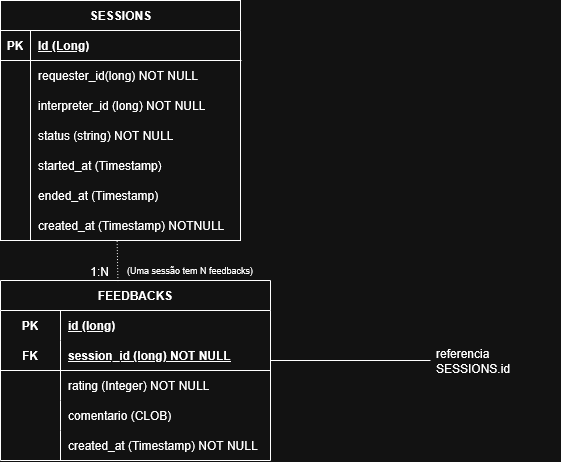

The diagram above was exported from draw.io. Its source (the exported page's mxGraphModel, read from the mxfile embedded in the PNG):
<mxGraphModel dx="983" dy="537" grid="1" gridSize="10" guides="1" tooltips="1" connect="1" arrows="1" fold="1" page="1" pageScale="1" pageWidth="827" pageHeight="1169" math="0" shadow="0">
  <root>
    <mxCell id="0" />
    <mxCell id="1" parent="0" />
    <mxCell id="s0CfN98tLR5Y6ZJzl7DV-1" value="SESSIONS" style="shape=table;startSize=30;container=1;collapsible=1;childLayout=tableLayout;fixedRows=1;rowLines=0;fontStyle=1;align=center;resizeLast=1;html=1;" vertex="1" parent="1">
      <mxGeometry x="50" y="90" width="240" height="240" as="geometry" />
    </mxCell>
    <mxCell id="s0CfN98tLR5Y6ZJzl7DV-2" value="" style="shape=tableRow;horizontal=0;startSize=0;swimlaneHead=0;swimlaneBody=0;fillColor=none;collapsible=0;dropTarget=0;points=[[0,0.5],[1,0.5]];portConstraint=eastwest;top=0;left=0;right=0;bottom=1;" vertex="1" parent="s0CfN98tLR5Y6ZJzl7DV-1">
      <mxGeometry y="30" width="240" height="30" as="geometry" />
    </mxCell>
    <mxCell id="s0CfN98tLR5Y6ZJzl7DV-3" value="PK" style="shape=partialRectangle;connectable=0;fillColor=none;top=0;left=0;bottom=0;right=0;fontStyle=1;overflow=hidden;whiteSpace=wrap;html=1;" vertex="1" parent="s0CfN98tLR5Y6ZJzl7DV-2">
      <mxGeometry width="30" height="30" as="geometry">
        <mxRectangle width="30" height="30" as="alternateBounds" />
      </mxGeometry>
    </mxCell>
    <mxCell id="s0CfN98tLR5Y6ZJzl7DV-4" value="Id (Long)" style="shape=partialRectangle;connectable=0;fillColor=none;top=0;left=0;bottom=0;right=0;align=left;spacingLeft=6;fontStyle=5;overflow=hidden;whiteSpace=wrap;html=1;" vertex="1" parent="s0CfN98tLR5Y6ZJzl7DV-2">
      <mxGeometry x="30" width="210" height="30" as="geometry">
        <mxRectangle width="210" height="30" as="alternateBounds" />
      </mxGeometry>
    </mxCell>
    <mxCell id="s0CfN98tLR5Y6ZJzl7DV-5" value="" style="shape=tableRow;horizontal=0;startSize=0;swimlaneHead=0;swimlaneBody=0;fillColor=none;collapsible=0;dropTarget=0;points=[[0,0.5],[1,0.5]];portConstraint=eastwest;top=0;left=0;right=0;bottom=0;" vertex="1" parent="s0CfN98tLR5Y6ZJzl7DV-1">
      <mxGeometry y="60" width="240" height="30" as="geometry" />
    </mxCell>
    <mxCell id="s0CfN98tLR5Y6ZJzl7DV-6" value="" style="shape=partialRectangle;connectable=0;fillColor=none;top=0;left=0;bottom=0;right=0;editable=1;overflow=hidden;whiteSpace=wrap;html=1;" vertex="1" parent="s0CfN98tLR5Y6ZJzl7DV-5">
      <mxGeometry width="30" height="30" as="geometry">
        <mxRectangle width="30" height="30" as="alternateBounds" />
      </mxGeometry>
    </mxCell>
    <mxCell id="s0CfN98tLR5Y6ZJzl7DV-7" value="requester_id(long) NOT NULL" style="shape=partialRectangle;connectable=0;fillColor=none;top=0;left=0;bottom=0;right=0;align=left;spacingLeft=6;overflow=hidden;whiteSpace=wrap;html=1;" vertex="1" parent="s0CfN98tLR5Y6ZJzl7DV-5">
      <mxGeometry x="30" width="210" height="30" as="geometry">
        <mxRectangle width="210" height="30" as="alternateBounds" />
      </mxGeometry>
    </mxCell>
    <mxCell id="s0CfN98tLR5Y6ZJzl7DV-8" value="" style="shape=tableRow;horizontal=0;startSize=0;swimlaneHead=0;swimlaneBody=0;fillColor=none;collapsible=0;dropTarget=0;points=[[0,0.5],[1,0.5]];portConstraint=eastwest;top=0;left=0;right=0;bottom=0;" vertex="1" parent="s0CfN98tLR5Y6ZJzl7DV-1">
      <mxGeometry y="90" width="240" height="30" as="geometry" />
    </mxCell>
    <mxCell id="s0CfN98tLR5Y6ZJzl7DV-9" value="" style="shape=partialRectangle;connectable=0;fillColor=none;top=0;left=0;bottom=0;right=0;editable=1;overflow=hidden;whiteSpace=wrap;html=1;" vertex="1" parent="s0CfN98tLR5Y6ZJzl7DV-8">
      <mxGeometry width="30" height="30" as="geometry">
        <mxRectangle width="30" height="30" as="alternateBounds" />
      </mxGeometry>
    </mxCell>
    <mxCell id="s0CfN98tLR5Y6ZJzl7DV-10" value="interpreter_id (long) NOT NULL" style="shape=partialRectangle;connectable=0;fillColor=none;top=0;left=0;bottom=0;right=0;align=left;spacingLeft=6;overflow=hidden;whiteSpace=wrap;html=1;" vertex="1" parent="s0CfN98tLR5Y6ZJzl7DV-8">
      <mxGeometry x="30" width="210" height="30" as="geometry">
        <mxRectangle width="210" height="30" as="alternateBounds" />
      </mxGeometry>
    </mxCell>
    <mxCell id="s0CfN98tLR5Y6ZJzl7DV-11" value="" style="shape=tableRow;horizontal=0;startSize=0;swimlaneHead=0;swimlaneBody=0;fillColor=none;collapsible=0;dropTarget=0;points=[[0,0.5],[1,0.5]];portConstraint=eastwest;top=0;left=0;right=0;bottom=0;" vertex="1" parent="s0CfN98tLR5Y6ZJzl7DV-1">
      <mxGeometry y="120" width="240" height="30" as="geometry" />
    </mxCell>
    <mxCell id="s0CfN98tLR5Y6ZJzl7DV-12" value="" style="shape=partialRectangle;connectable=0;fillColor=none;top=0;left=0;bottom=0;right=0;editable=1;overflow=hidden;whiteSpace=wrap;html=1;" vertex="1" parent="s0CfN98tLR5Y6ZJzl7DV-11">
      <mxGeometry width="30" height="30" as="geometry">
        <mxRectangle width="30" height="30" as="alternateBounds" />
      </mxGeometry>
    </mxCell>
    <mxCell id="s0CfN98tLR5Y6ZJzl7DV-13" value="status (string) NOT NULL" style="shape=partialRectangle;connectable=0;fillColor=none;top=0;left=0;bottom=0;right=0;align=left;spacingLeft=6;overflow=hidden;whiteSpace=wrap;html=1;" vertex="1" parent="s0CfN98tLR5Y6ZJzl7DV-11">
      <mxGeometry x="30" width="210" height="30" as="geometry">
        <mxRectangle width="210" height="30" as="alternateBounds" />
      </mxGeometry>
    </mxCell>
    <mxCell id="s0CfN98tLR5Y6ZJzl7DV-18" value="" style="shape=tableRow;horizontal=0;startSize=0;swimlaneHead=0;swimlaneBody=0;fillColor=none;collapsible=0;dropTarget=0;points=[[0,0.5],[1,0.5]];portConstraint=eastwest;top=0;left=0;right=0;bottom=0;" vertex="1" parent="s0CfN98tLR5Y6ZJzl7DV-1">
      <mxGeometry y="150" width="240" height="30" as="geometry" />
    </mxCell>
    <mxCell id="s0CfN98tLR5Y6ZJzl7DV-19" value="" style="shape=partialRectangle;connectable=0;fillColor=none;top=0;left=0;bottom=0;right=0;editable=1;overflow=hidden;" vertex="1" parent="s0CfN98tLR5Y6ZJzl7DV-18">
      <mxGeometry width="30" height="30" as="geometry">
        <mxRectangle width="30" height="30" as="alternateBounds" />
      </mxGeometry>
    </mxCell>
    <mxCell id="s0CfN98tLR5Y6ZJzl7DV-20" value="started_at (Timestamp)" style="shape=partialRectangle;connectable=0;fillColor=none;top=0;left=0;bottom=0;right=0;align=left;spacingLeft=6;overflow=hidden;" vertex="1" parent="s0CfN98tLR5Y6ZJzl7DV-18">
      <mxGeometry x="30" width="210" height="30" as="geometry">
        <mxRectangle width="210" height="30" as="alternateBounds" />
      </mxGeometry>
    </mxCell>
    <mxCell id="s0CfN98tLR5Y6ZJzl7DV-22" value="" style="shape=tableRow;horizontal=0;startSize=0;swimlaneHead=0;swimlaneBody=0;fillColor=none;collapsible=0;dropTarget=0;points=[[0,0.5],[1,0.5]];portConstraint=eastwest;top=0;left=0;right=0;bottom=0;" vertex="1" parent="s0CfN98tLR5Y6ZJzl7DV-1">
      <mxGeometry y="180" width="240" height="30" as="geometry" />
    </mxCell>
    <mxCell id="s0CfN98tLR5Y6ZJzl7DV-23" value="" style="shape=partialRectangle;connectable=0;fillColor=none;top=0;left=0;bottom=0;right=0;editable=1;overflow=hidden;" vertex="1" parent="s0CfN98tLR5Y6ZJzl7DV-22">
      <mxGeometry width="30" height="30" as="geometry">
        <mxRectangle width="30" height="30" as="alternateBounds" />
      </mxGeometry>
    </mxCell>
    <mxCell id="s0CfN98tLR5Y6ZJzl7DV-24" value="ended_at (Timestamp)" style="shape=partialRectangle;connectable=0;fillColor=none;top=0;left=0;bottom=0;right=0;align=left;spacingLeft=6;overflow=hidden;" vertex="1" parent="s0CfN98tLR5Y6ZJzl7DV-22">
      <mxGeometry x="30" width="210" height="30" as="geometry">
        <mxRectangle width="210" height="30" as="alternateBounds" />
      </mxGeometry>
    </mxCell>
    <mxCell id="s0CfN98tLR5Y6ZJzl7DV-26" value="" style="shape=tableRow;horizontal=0;startSize=0;swimlaneHead=0;swimlaneBody=0;fillColor=none;collapsible=0;dropTarget=0;points=[[0,0.5],[1,0.5]];portConstraint=eastwest;top=0;left=0;right=0;bottom=0;" vertex="1" parent="s0CfN98tLR5Y6ZJzl7DV-1">
      <mxGeometry y="210" width="240" height="30" as="geometry" />
    </mxCell>
    <mxCell id="s0CfN98tLR5Y6ZJzl7DV-27" value="" style="shape=partialRectangle;connectable=0;fillColor=none;top=0;left=0;bottom=0;right=0;editable=1;overflow=hidden;" vertex="1" parent="s0CfN98tLR5Y6ZJzl7DV-26">
      <mxGeometry width="30" height="30" as="geometry">
        <mxRectangle width="30" height="30" as="alternateBounds" />
      </mxGeometry>
    </mxCell>
    <mxCell id="s0CfN98tLR5Y6ZJzl7DV-28" value="created_at (Timestamp) NOTNULL" style="shape=partialRectangle;connectable=0;fillColor=none;top=0;left=0;bottom=0;right=0;align=left;spacingLeft=6;overflow=hidden;" vertex="1" parent="s0CfN98tLR5Y6ZJzl7DV-26">
      <mxGeometry x="30" width="210" height="30" as="geometry">
        <mxRectangle width="210" height="30" as="alternateBounds" />
      </mxGeometry>
    </mxCell>
    <mxCell id="s0CfN98tLR5Y6ZJzl7DV-29" value="FEEDBACKS" style="shape=table;startSize=30;container=1;collapsible=1;childLayout=tableLayout;fixedRows=1;rowLines=0;fontStyle=1;align=center;resizeLast=1;html=1;whiteSpace=wrap;" vertex="1" parent="1">
      <mxGeometry x="50" y="370" width="270" height="180" as="geometry" />
    </mxCell>
    <mxCell id="s0CfN98tLR5Y6ZJzl7DV-30" value="" style="shape=tableRow;horizontal=0;startSize=0;swimlaneHead=0;swimlaneBody=0;fillColor=none;collapsible=0;dropTarget=0;points=[[0,0.5],[1,0.5]];portConstraint=eastwest;top=0;left=0;right=0;bottom=0;html=1;" vertex="1" parent="s0CfN98tLR5Y6ZJzl7DV-29">
      <mxGeometry y="30" width="270" height="30" as="geometry" />
    </mxCell>
    <mxCell id="s0CfN98tLR5Y6ZJzl7DV-31" value="PK" style="shape=partialRectangle;connectable=0;fillColor=none;top=0;left=0;bottom=0;right=0;fontStyle=1;overflow=hidden;html=1;whiteSpace=wrap;" vertex="1" parent="s0CfN98tLR5Y6ZJzl7DV-30">
      <mxGeometry width="60" height="30" as="geometry">
        <mxRectangle width="60" height="30" as="alternateBounds" />
      </mxGeometry>
    </mxCell>
    <mxCell id="s0CfN98tLR5Y6ZJzl7DV-32" value="id (long)" style="shape=partialRectangle;connectable=0;fillColor=none;top=0;left=0;bottom=0;right=0;align=left;spacingLeft=6;fontStyle=5;overflow=hidden;html=1;whiteSpace=wrap;" vertex="1" parent="s0CfN98tLR5Y6ZJzl7DV-30">
      <mxGeometry x="60" width="210" height="30" as="geometry">
        <mxRectangle width="210" height="30" as="alternateBounds" />
      </mxGeometry>
    </mxCell>
    <mxCell id="s0CfN98tLR5Y6ZJzl7DV-33" value="" style="shape=tableRow;horizontal=0;startSize=0;swimlaneHead=0;swimlaneBody=0;fillColor=none;collapsible=0;dropTarget=0;points=[[0,0.5],[1,0.5]];portConstraint=eastwest;top=0;left=0;right=0;bottom=1;html=1;" vertex="1" parent="s0CfN98tLR5Y6ZJzl7DV-29">
      <mxGeometry y="60" width="270" height="30" as="geometry" />
    </mxCell>
    <mxCell id="s0CfN98tLR5Y6ZJzl7DV-34" value="FK" style="shape=partialRectangle;connectable=0;fillColor=none;top=0;left=0;bottom=0;right=0;fontStyle=1;overflow=hidden;html=1;whiteSpace=wrap;" vertex="1" parent="s0CfN98tLR5Y6ZJzl7DV-33">
      <mxGeometry width="60" height="30" as="geometry">
        <mxRectangle width="60" height="30" as="alternateBounds" />
      </mxGeometry>
    </mxCell>
    <mxCell id="s0CfN98tLR5Y6ZJzl7DV-35" value="session_id (long) NOT NULL" style="shape=partialRectangle;connectable=0;fillColor=none;top=0;left=0;bottom=0;right=0;align=left;spacingLeft=6;fontStyle=5;overflow=hidden;html=1;whiteSpace=wrap;" vertex="1" parent="s0CfN98tLR5Y6ZJzl7DV-33">
      <mxGeometry x="60" width="210" height="30" as="geometry">
        <mxRectangle width="210" height="30" as="alternateBounds" />
      </mxGeometry>
    </mxCell>
    <mxCell id="s0CfN98tLR5Y6ZJzl7DV-36" value="" style="shape=tableRow;horizontal=0;startSize=0;swimlaneHead=0;swimlaneBody=0;fillColor=none;collapsible=0;dropTarget=0;points=[[0,0.5],[1,0.5]];portConstraint=eastwest;top=0;left=0;right=0;bottom=0;html=1;" vertex="1" parent="s0CfN98tLR5Y6ZJzl7DV-29">
      <mxGeometry y="90" width="270" height="30" as="geometry" />
    </mxCell>
    <mxCell id="s0CfN98tLR5Y6ZJzl7DV-37" value="" style="shape=partialRectangle;connectable=0;fillColor=none;top=0;left=0;bottom=0;right=0;editable=1;overflow=hidden;html=1;whiteSpace=wrap;" vertex="1" parent="s0CfN98tLR5Y6ZJzl7DV-36">
      <mxGeometry width="60" height="30" as="geometry">
        <mxRectangle width="60" height="30" as="alternateBounds" />
      </mxGeometry>
    </mxCell>
    <mxCell id="s0CfN98tLR5Y6ZJzl7DV-38" value="rating (Integer) NOT NULL" style="shape=partialRectangle;connectable=0;fillColor=none;top=0;left=0;bottom=0;right=0;align=left;spacingLeft=6;overflow=hidden;html=1;whiteSpace=wrap;" vertex="1" parent="s0CfN98tLR5Y6ZJzl7DV-36">
      <mxGeometry x="60" width="210" height="30" as="geometry">
        <mxRectangle width="210" height="30" as="alternateBounds" />
      </mxGeometry>
    </mxCell>
    <mxCell id="s0CfN98tLR5Y6ZJzl7DV-39" value="" style="shape=tableRow;horizontal=0;startSize=0;swimlaneHead=0;swimlaneBody=0;fillColor=none;collapsible=0;dropTarget=0;points=[[0,0.5],[1,0.5]];portConstraint=eastwest;top=0;left=0;right=0;bottom=0;html=1;" vertex="1" parent="s0CfN98tLR5Y6ZJzl7DV-29">
      <mxGeometry y="120" width="270" height="30" as="geometry" />
    </mxCell>
    <mxCell id="s0CfN98tLR5Y6ZJzl7DV-40" value="" style="shape=partialRectangle;connectable=0;fillColor=none;top=0;left=0;bottom=0;right=0;editable=1;overflow=hidden;html=1;whiteSpace=wrap;" vertex="1" parent="s0CfN98tLR5Y6ZJzl7DV-39">
      <mxGeometry width="60" height="30" as="geometry">
        <mxRectangle width="60" height="30" as="alternateBounds" />
      </mxGeometry>
    </mxCell>
    <mxCell id="s0CfN98tLR5Y6ZJzl7DV-41" value="comentario (CLOB)" style="shape=partialRectangle;connectable=0;fillColor=none;top=0;left=0;bottom=0;right=0;align=left;spacingLeft=6;overflow=hidden;html=1;whiteSpace=wrap;" vertex="1" parent="s0CfN98tLR5Y6ZJzl7DV-39">
      <mxGeometry x="60" width="210" height="30" as="geometry">
        <mxRectangle width="210" height="30" as="alternateBounds" />
      </mxGeometry>
    </mxCell>
    <mxCell id="s0CfN98tLR5Y6ZJzl7DV-43" value="" style="shape=tableRow;horizontal=0;startSize=0;swimlaneHead=0;swimlaneBody=0;fillColor=none;collapsible=0;dropTarget=0;points=[[0,0.5],[1,0.5]];portConstraint=eastwest;top=0;left=0;right=0;bottom=0;" vertex="1" parent="s0CfN98tLR5Y6ZJzl7DV-29">
      <mxGeometry y="150" width="270" height="30" as="geometry" />
    </mxCell>
    <mxCell id="s0CfN98tLR5Y6ZJzl7DV-44" value="" style="shape=partialRectangle;connectable=0;fillColor=none;top=0;left=0;bottom=0;right=0;editable=1;overflow=hidden;" vertex="1" parent="s0CfN98tLR5Y6ZJzl7DV-43">
      <mxGeometry width="60" height="30" as="geometry">
        <mxRectangle width="60" height="30" as="alternateBounds" />
      </mxGeometry>
    </mxCell>
    <mxCell id="s0CfN98tLR5Y6ZJzl7DV-45" value="created_at (Timestamp) NOT NULL" style="shape=partialRectangle;connectable=0;fillColor=none;top=0;left=0;bottom=0;right=0;align=left;spacingLeft=6;overflow=hidden;" vertex="1" parent="s0CfN98tLR5Y6ZJzl7DV-43">
      <mxGeometry x="60" width="210" height="30" as="geometry">
        <mxRectangle width="210" height="30" as="alternateBounds" />
      </mxGeometry>
    </mxCell>
    <mxCell id="s0CfN98tLR5Y6ZJzl7DV-46" value="" style="endArrow=none;html=1;rounded=0;" edge="1" parent="1">
      <mxGeometry relative="1" as="geometry">
        <mxPoint x="320" y="450" as="sourcePoint" />
        <mxPoint x="480" y="450" as="targetPoint" />
      </mxGeometry>
    </mxCell>
    <mxCell id="s0CfN98tLR5Y6ZJzl7DV-47" value="referencia SESSIONS.id" style="text;strokeColor=none;fillColor=none;spacingLeft=4;spacingRight=4;overflow=hidden;rotatable=0;points=[[0,0.5],[1,0.5]];portConstraint=eastwest;fontSize=12;whiteSpace=wrap;html=1;" vertex="1" parent="1">
      <mxGeometry x="480" y="430" width="130" height="50" as="geometry" />
    </mxCell>
    <mxCell id="s0CfN98tLR5Y6ZJzl7DV-48" value="" style="endArrow=none;html=1;rounded=0;dashed=1;dashPattern=1 2;exitX=0.486;exitY=1.02;exitDx=0;exitDy=0;exitPerimeter=0;entryX=0.435;entryY=0.007;entryDx=0;entryDy=0;entryPerimeter=0;" edge="1" parent="1" source="s0CfN98tLR5Y6ZJzl7DV-26" target="s0CfN98tLR5Y6ZJzl7DV-29">
      <mxGeometry relative="1" as="geometry">
        <mxPoint x="253" y="350" as="sourcePoint" />
        <mxPoint x="413" y="350" as="targetPoint" />
      </mxGeometry>
    </mxCell>
    <mxCell id="s0CfN98tLR5Y6ZJzl7DV-49" value="1:N" style="resizable=0;html=1;whiteSpace=wrap;align=right;verticalAlign=bottom;" connectable="0" vertex="1" parent="s0CfN98tLR5Y6ZJzl7DV-48">
      <mxGeometry x="1" relative="1" as="geometry">
        <mxPoint x="-7" y="-1" as="offset" />
      </mxGeometry>
    </mxCell>
    <mxCell id="s0CfN98tLR5Y6ZJzl7DV-50" value="(Uma sessão tem N feedbacks)" style="text;html=1;whiteSpace=wrap;strokeColor=none;fillColor=none;align=center;verticalAlign=middle;rounded=0;fontSize=9;" vertex="1" parent="1">
      <mxGeometry x="170" y="350" width="140" height="20" as="geometry" />
    </mxCell>
  </root>
</mxGraphModel>